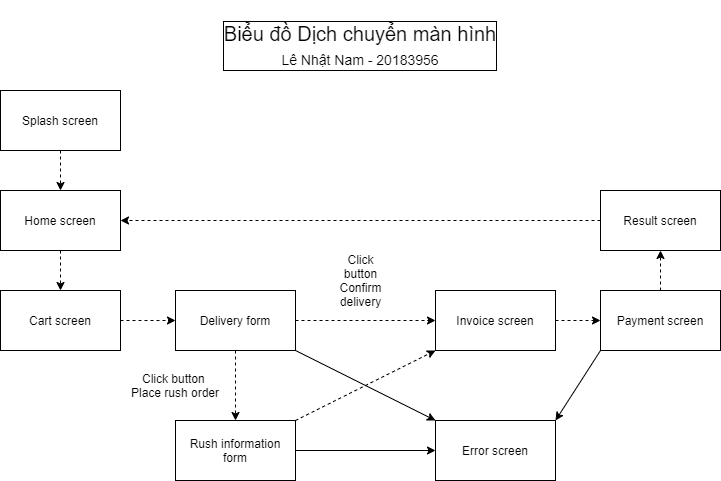

The diagram above was exported from draw.io. Its source (the exported page's mxGraphModel, read from the mxfile embedded in the PNG):
<mxGraphModel dx="1422" dy="754" grid="1" gridSize="10" guides="1" tooltips="1" connect="1" arrows="1" fold="1" page="1" pageScale="1" pageWidth="850" pageHeight="1100" math="0" shadow="0">
  <root>
    <mxCell id="0" />
    <mxCell id="1" parent="0" />
    <mxCell id="5KAysFeSPY2M7qb87SXL-9" style="edgeStyle=orthogonalEdgeStyle;rounded=0;orthogonalLoop=1;jettySize=auto;html=1;entryX=0.5;entryY=0;entryDx=0;entryDy=0;fontColor=default;dashed=1;strokeColor=default;labelBackgroundColor=default;" parent="1" source="5KAysFeSPY2M7qb87SXL-1" target="5KAysFeSPY2M7qb87SXL-2" edge="1">
      <mxGeometry relative="1" as="geometry" />
    </mxCell>
    <mxCell id="5KAysFeSPY2M7qb87SXL-1" value="Splash screen" style="rounded=0;whiteSpace=wrap;html=1;fillColor=default;strokeColor=default;fontColor=default;labelBackgroundColor=default;" parent="1" vertex="1">
      <mxGeometry x="65" y="100" width="120" height="60" as="geometry" />
    </mxCell>
    <mxCell id="5KAysFeSPY2M7qb87SXL-10" style="edgeStyle=orthogonalEdgeStyle;rounded=0;orthogonalLoop=1;jettySize=auto;html=1;dashed=1;labelBackgroundColor=default;fontColor=default;strokeColor=default;" parent="1" source="5KAysFeSPY2M7qb87SXL-2" target="5KAysFeSPY2M7qb87SXL-5" edge="1">
      <mxGeometry relative="1" as="geometry" />
    </mxCell>
    <mxCell id="5KAysFeSPY2M7qb87SXL-2" value="Home screen" style="rounded=0;whiteSpace=wrap;html=1;fillColor=default;strokeColor=default;fontColor=default;labelBackgroundColor=default;" parent="1" vertex="1">
      <mxGeometry x="65" y="200" width="120" height="60" as="geometry" />
    </mxCell>
    <mxCell id="5KAysFeSPY2M7qb87SXL-19" style="edgeStyle=none;rounded=0;orthogonalLoop=1;jettySize=auto;html=1;dashed=1;labelBackgroundColor=default;fontColor=default;strokeColor=default;" parent="1" source="5KAysFeSPY2M7qb87SXL-3" target="5KAysFeSPY2M7qb87SXL-2" edge="1">
      <mxGeometry relative="1" as="geometry" />
    </mxCell>
    <mxCell id="5KAysFeSPY2M7qb87SXL-3" value="Result screen" style="rounded=0;whiteSpace=wrap;html=1;fillColor=default;strokeColor=default;fontColor=default;labelBackgroundColor=default;" parent="1" vertex="1">
      <mxGeometry x="665" y="200" width="120" height="60" as="geometry" />
    </mxCell>
    <mxCell id="5KAysFeSPY2M7qb87SXL-12" style="edgeStyle=orthogonalEdgeStyle;rounded=0;orthogonalLoop=1;jettySize=auto;html=1;entryX=0;entryY=0.5;entryDx=0;entryDy=0;dashed=1;labelBackgroundColor=default;fontColor=default;strokeColor=default;" parent="1" source="5KAysFeSPY2M7qb87SXL-4" target="5KAysFeSPY2M7qb87SXL-7" edge="1">
      <mxGeometry relative="1" as="geometry" />
    </mxCell>
    <mxCell id="5KAysFeSPY2M7qb87SXL-4" value="Delivery form" style="rounded=0;whiteSpace=wrap;html=1;fillColor=default;strokeColor=default;fontColor=default;labelBackgroundColor=default;" parent="1" vertex="1">
      <mxGeometry x="240" y="300" width="120" height="60" as="geometry" />
    </mxCell>
    <mxCell id="5KAysFeSPY2M7qb87SXL-11" style="edgeStyle=orthogonalEdgeStyle;rounded=0;orthogonalLoop=1;jettySize=auto;html=1;entryX=0;entryY=0.5;entryDx=0;entryDy=0;dashed=1;labelBackgroundColor=default;fontColor=default;strokeColor=default;" parent="1" source="5KAysFeSPY2M7qb87SXL-5" target="5KAysFeSPY2M7qb87SXL-4" edge="1">
      <mxGeometry relative="1" as="geometry" />
    </mxCell>
    <mxCell id="5KAysFeSPY2M7qb87SXL-5" value="Cart screen" style="rounded=0;whiteSpace=wrap;html=1;fillColor=default;strokeColor=default;fontColor=default;labelBackgroundColor=default;" parent="1" vertex="1">
      <mxGeometry x="65" y="300" width="120" height="60" as="geometry" />
    </mxCell>
    <mxCell id="5KAysFeSPY2M7qb87SXL-6" value="Error screen" style="rounded=0;whiteSpace=wrap;html=1;fillColor=default;strokeColor=default;fontColor=default;labelBackgroundColor=default;" parent="1" vertex="1">
      <mxGeometry x="500" y="430" width="120" height="60" as="geometry" />
    </mxCell>
    <mxCell id="5KAysFeSPY2M7qb87SXL-13" style="edgeStyle=orthogonalEdgeStyle;rounded=0;orthogonalLoop=1;jettySize=auto;html=1;entryX=0;entryY=0.5;entryDx=0;entryDy=0;dashed=1;labelBackgroundColor=default;fontColor=default;strokeColor=default;" parent="1" source="5KAysFeSPY2M7qb87SXL-7" target="5KAysFeSPY2M7qb87SXL-8" edge="1">
      <mxGeometry relative="1" as="geometry" />
    </mxCell>
    <mxCell id="5KAysFeSPY2M7qb87SXL-7" value="Invoice screen" style="rounded=0;whiteSpace=wrap;html=1;fillColor=default;strokeColor=default;fontColor=default;labelBackgroundColor=default;" parent="1" vertex="1">
      <mxGeometry x="500" y="300" width="120" height="60" as="geometry" />
    </mxCell>
    <mxCell id="5KAysFeSPY2M7qb87SXL-18" style="edgeStyle=none;rounded=0;orthogonalLoop=1;jettySize=auto;html=1;entryX=0.5;entryY=1;entryDx=0;entryDy=0;labelBackgroundColor=default;fontColor=default;strokeColor=default;dashed=1;" parent="1" source="5KAysFeSPY2M7qb87SXL-8" target="5KAysFeSPY2M7qb87SXL-3" edge="1">
      <mxGeometry relative="1" as="geometry" />
    </mxCell>
    <mxCell id="5KAysFeSPY2M7qb87SXL-8" value="Payment screen" style="rounded=0;whiteSpace=wrap;html=1;fillColor=default;strokeColor=default;fontColor=default;labelBackgroundColor=default;" parent="1" vertex="1">
      <mxGeometry x="665" y="300" width="120" height="60" as="geometry" />
    </mxCell>
    <mxCell id="5KAysFeSPY2M7qb87SXL-20" value="Biểu đồ Dịch chuyển màn hình&lt;br&gt;&lt;font style=&quot;font-size: 14px&quot;&gt;Lê Nhật Nam - 20183956&lt;/font&gt;" style="text;html=1;strokeColor=none;fillColor=none;align=center;verticalAlign=middle;whiteSpace=wrap;rounded=0;labelBackgroundColor=default;fontColor=default;fontSize=20;labelBorderColor=default;spacingTop=0;spacingBottom=0;spacing=10;" parent="1" vertex="1">
      <mxGeometry x="260" y="10" width="330" height="90" as="geometry" />
    </mxCell>
    <mxCell id="54WmUV1lzxzxsDAUXBoJ-1" value="Rush information form" style="rounded=0;whiteSpace=wrap;html=1;" vertex="1" parent="1">
      <mxGeometry x="240" y="430" width="120" height="60" as="geometry" />
    </mxCell>
    <mxCell id="54WmUV1lzxzxsDAUXBoJ-4" style="edgeStyle=orthogonalEdgeStyle;rounded=0;orthogonalLoop=1;jettySize=auto;html=1;dashed=1;labelBackgroundColor=default;fontColor=default;strokeColor=default;exitX=0.5;exitY=1;exitDx=0;exitDy=0;" edge="1" parent="1" source="5KAysFeSPY2M7qb87SXL-4" target="54WmUV1lzxzxsDAUXBoJ-1">
      <mxGeometry relative="1" as="geometry">
        <mxPoint x="195" y="340" as="sourcePoint" />
        <mxPoint x="275" y="340" as="targetPoint" />
      </mxGeometry>
    </mxCell>
    <mxCell id="54WmUV1lzxzxsDAUXBoJ-5" value="Click button &lt;br&gt;Place rush order" style="text;html=1;strokeColor=none;fillColor=none;align=center;verticalAlign=middle;whiteSpace=wrap;rounded=0;" vertex="1" parent="1">
      <mxGeometry x="190" y="380" width="100" height="30" as="geometry" />
    </mxCell>
    <mxCell id="54WmUV1lzxzxsDAUXBoJ-6" style="rounded=0;orthogonalLoop=1;jettySize=auto;html=1;dashed=1;labelBackgroundColor=default;fontColor=default;strokeColor=default;exitX=1;exitY=0;exitDx=0;exitDy=0;" edge="1" parent="1" source="54WmUV1lzxzxsDAUXBoJ-1" target="5KAysFeSPY2M7qb87SXL-7">
      <mxGeometry relative="1" as="geometry">
        <mxPoint x="335" y="370" as="sourcePoint" />
        <mxPoint x="335" y="440" as="targetPoint" />
      </mxGeometry>
    </mxCell>
    <mxCell id="54WmUV1lzxzxsDAUXBoJ-8" value="Click button Confirm delivery" style="text;html=1;strokeColor=none;fillColor=none;align=center;verticalAlign=middle;whiteSpace=wrap;rounded=0;" vertex="1" parent="1">
      <mxGeometry x="398" y="250" width="55" height="80" as="geometry" />
    </mxCell>
    <mxCell id="54WmUV1lzxzxsDAUXBoJ-10" value="" style="endArrow=classic;html=1;rounded=0;exitX=1;exitY=1;exitDx=0;exitDy=0;" edge="1" parent="1" source="5KAysFeSPY2M7qb87SXL-4" target="5KAysFeSPY2M7qb87SXL-6">
      <mxGeometry width="50" height="50" relative="1" as="geometry">
        <mxPoint x="400" y="360" as="sourcePoint" />
        <mxPoint x="450" y="310" as="targetPoint" />
      </mxGeometry>
    </mxCell>
    <mxCell id="54WmUV1lzxzxsDAUXBoJ-11" value="" style="endArrow=classic;html=1;rounded=0;exitX=0;exitY=1;exitDx=0;exitDy=0;entryX=1;entryY=0;entryDx=0;entryDy=0;" edge="1" parent="1" source="5KAysFeSPY2M7qb87SXL-8" target="5KAysFeSPY2M7qb87SXL-6">
      <mxGeometry width="50" height="50" relative="1" as="geometry">
        <mxPoint x="370" y="370" as="sourcePoint" />
        <mxPoint x="510" y="440" as="targetPoint" />
      </mxGeometry>
    </mxCell>
    <mxCell id="54WmUV1lzxzxsDAUXBoJ-12" value="" style="endArrow=classic;html=1;rounded=0;exitX=1;exitY=0.5;exitDx=0;exitDy=0;entryX=0;entryY=0.5;entryDx=0;entryDy=0;" edge="1" parent="1" source="54WmUV1lzxzxsDAUXBoJ-1" target="5KAysFeSPY2M7qb87SXL-6">
      <mxGeometry width="50" height="50" relative="1" as="geometry">
        <mxPoint x="675" y="370" as="sourcePoint" />
        <mxPoint x="630" y="440" as="targetPoint" />
      </mxGeometry>
    </mxCell>
  </root>
</mxGraphModel>